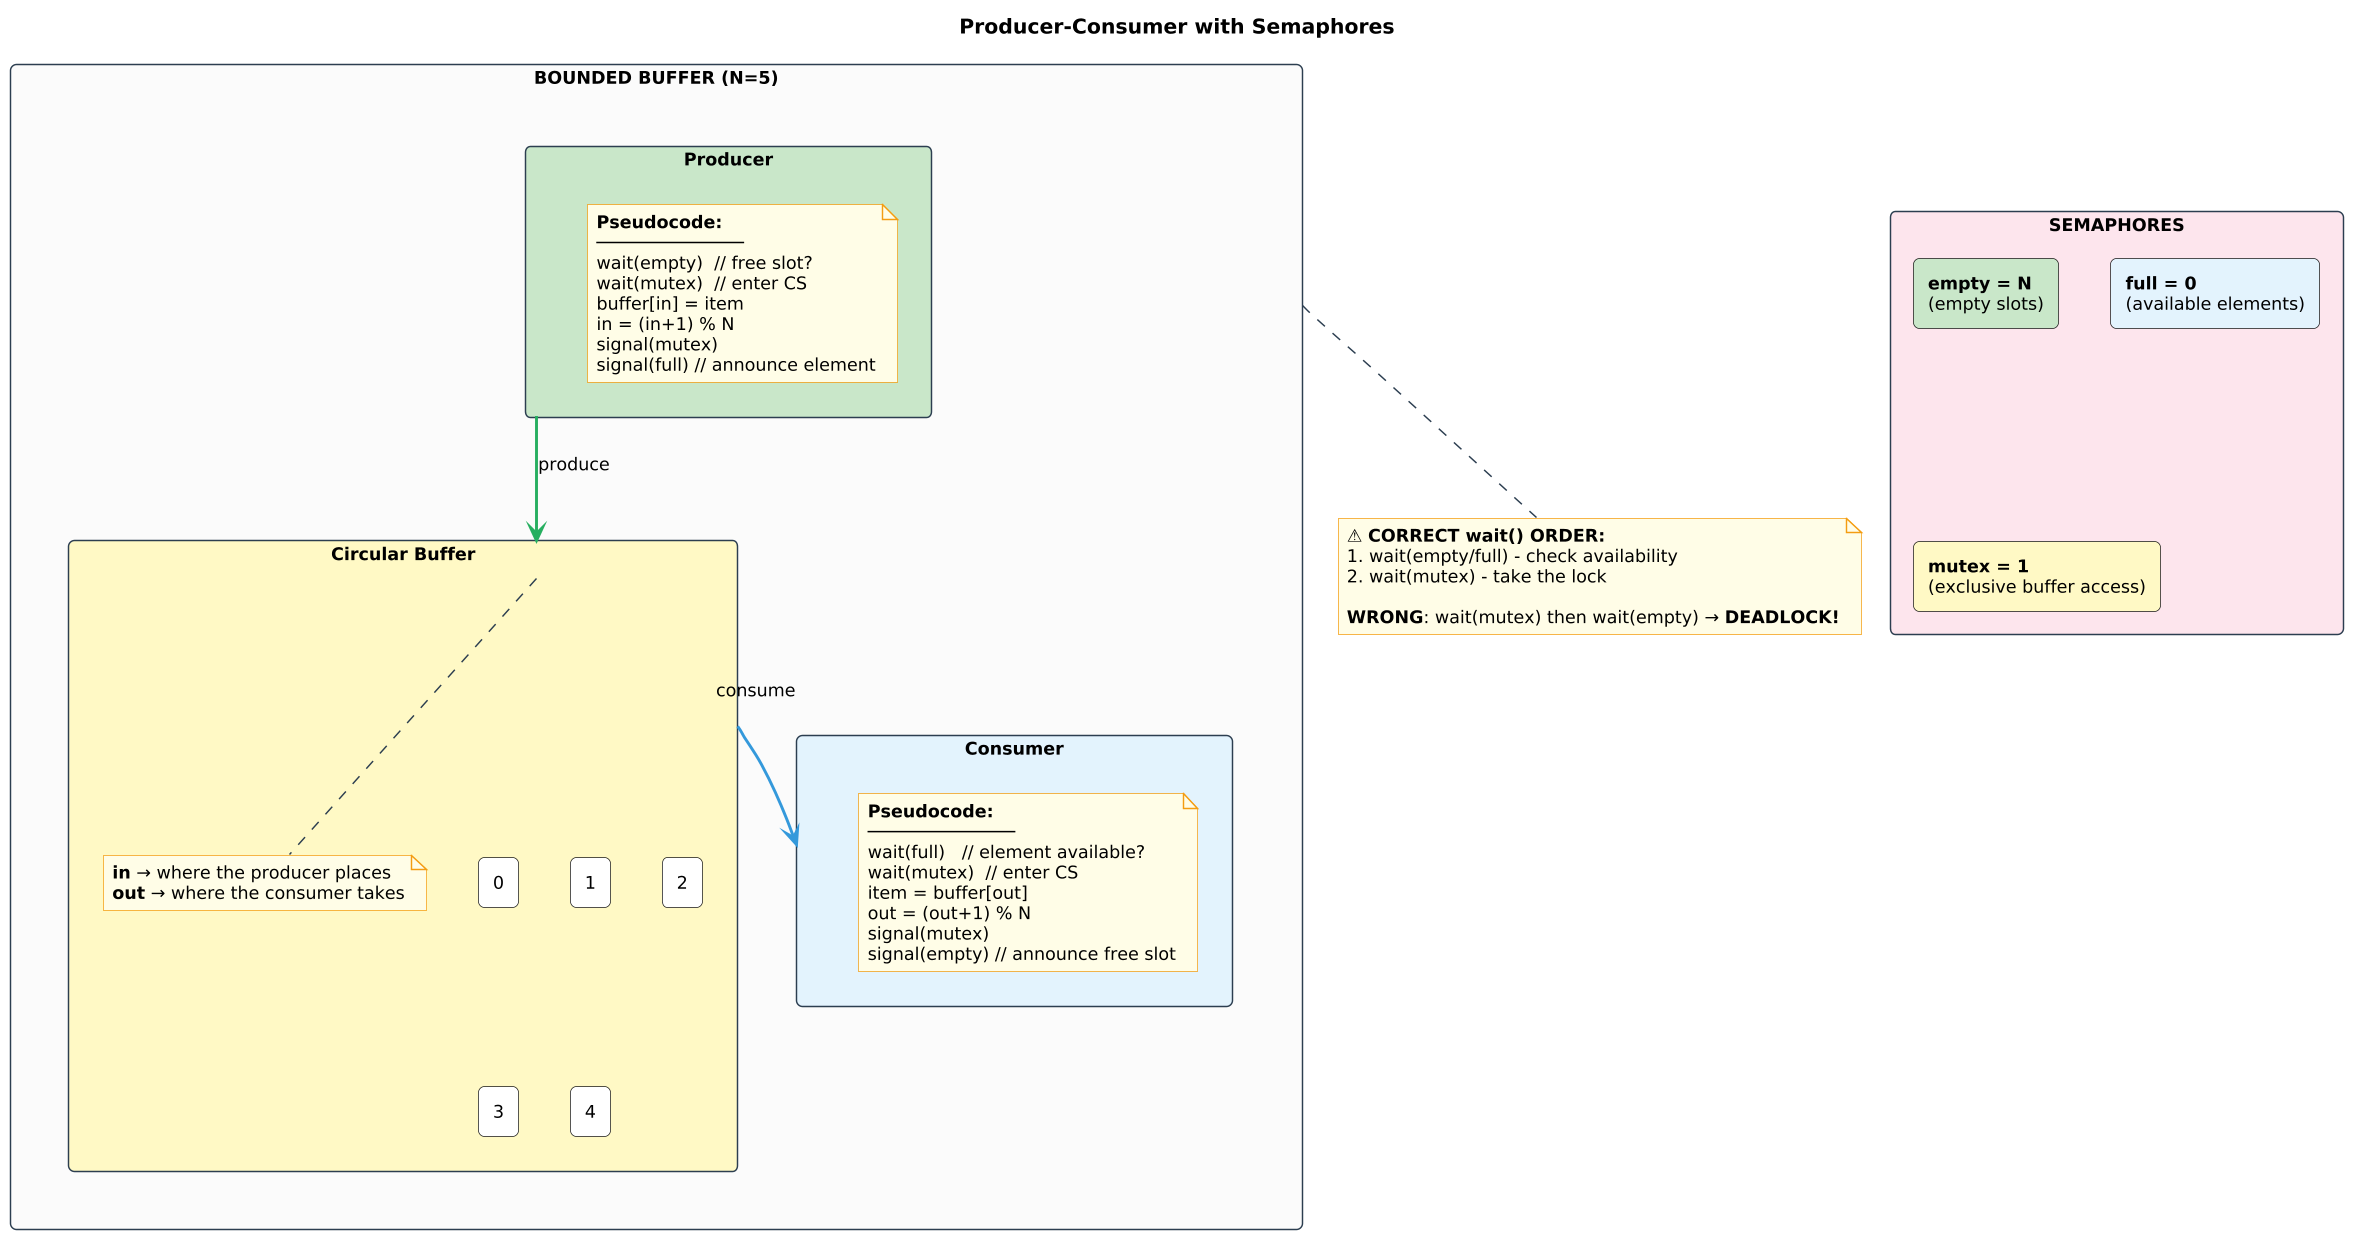

The diagram above was rendered by PlantUML. Its source (embedded in the PNG):
@startuml producer_consumer
skinparamlocked dpi 140
!include ../../../00_SUPPLEMENTARY/diagrams_common/skin.puml
title Producer-Consumer with Semaphores

skinparam rectangle {
    roundCorner 8
}

rectangle "**BOUNDED BUFFER (N=5)**" as system #FAFAFA {
    
    rectangle "**Producer**" as producer #C8E6C9 {
        note as prod_code
        **Pseudocode:**
        ──────────────
        wait(empty)  // free slot?
        wait(mutex)  // enter CS
        buffer[in] = item
        in = (in+1) % N
        signal(mutex)
        signal(full) // announce element
        end note
    }
    
    rectangle "**Circular Buffer**" as buffer #FFF9C4 {
        rectangle "0" as b0 #FFFFFF
        rectangle "1" as b1 #FFFFFF
        rectangle "2" as b2 #FFFFFF
        rectangle "3" as b3 #FFFFFF
        rectangle "4" as b4 #FFFFFF
        
        note bottom of buffer
        **in** → where the producer places
        **out** → where the consumer takes
        end note
    }
    
    rectangle "**Consumer**" as consumer #E3F2FD {
        note as cons_code
        **Pseudocode:**
        ──────────────
        wait(full)   // element available?
        wait(mutex)  // enter CS
        item = buffer[out]
        out = (out+1) % N
        signal(mutex)
        signal(empty) // announce free slot
        end note
    }
    
    producer -[#27AE60,bold]-> buffer : produce
    buffer -[#3498DB,bold]-> consumer : consume
}

rectangle "**SEMAPHORES**" as sems #FCE4EC {
    rectangle "**empty = N**\n(empty slots)" as empty #C8E6C9
    rectangle "**full = 0**\n(available elements)" as full #E3F2FD
    rectangle "**mutex = 1**\n(exclusive buffer access)" as mutex #FFF9C4
}

note bottom of system
⚠ **CORRECT wait() ORDER:**
1. wait(empty/full) - check availability
2. wait(mutex) - take the lock

**WRONG**: wait(mutex) then wait(empty) → **DEADLOCK!**
end note

@enduml